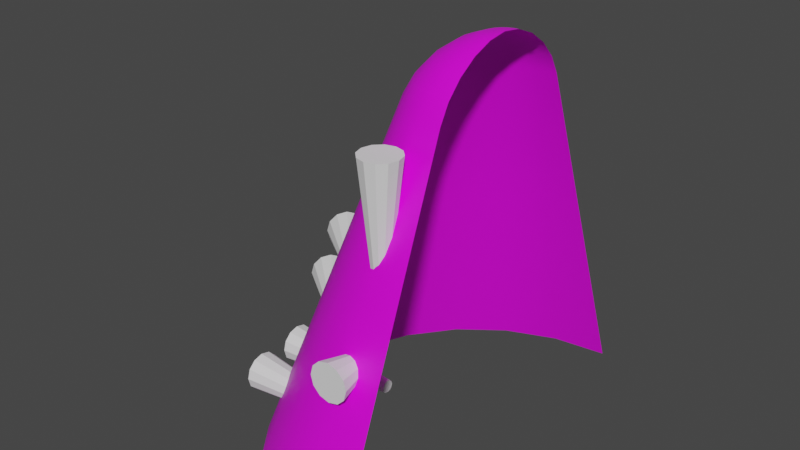 # Source: nose_cone_before_cut.blend  (saved by Blender 3.3.6; exported with 4.5.12 LTS)
import bpy
from mathutils import Matrix  # noqa: F401  (used for matrix-valued properties, if any)

bpy.ops.wm.read_factory_settings(use_empty=True)
scene = bpy.context.scene
scene.name = 'Scene'

# ---- collections
col_collection = bpy.data.collections.new('Collection'); scene.collection.children.link(col_collection)

# ---- images (referenced by path relative to the original .blend; pixels are not part of the script)
import os
ASSET_DIR = os.environ.get("B2B_ASSET_DIR", "")  # directory of the original .blend (textures are referenced by path, not embedded)
HERE = os.path.dirname(os.path.abspath(__file__))  # packed textures are extracted next to this script under _unpacked/

def load_image(name, relpath, width, height, colorspace="sRGB"):
    """Load a texture the original file referenced (path relative to the .blend, or extracted next to this script)."""
    p = next((c for c in (os.path.join(HERE, relpath), os.path.join(ASSET_DIR, relpath)) if relpath and os.path.exists(c)), "")
    if p:
        img = bpy.data.images.load(p, check_existing=True)
        img.name = name
    else:  # same state as the original file: an image datablock whose file is absent (Cycles renders it pink)
        img = bpy.data.images.new(name, width, height)
        img.source = "FILE"
        img.filepath = "//" + (relpath or name)
    img.colorspace_settings.name = colorspace
    return img
img_a1_psd = load_image('a1.psd', 'a1.psd', 1024, 1024, 'sRGB')

# ---- materials (node trees are filled in below, after node groups)
mat_m = bpy.data.materials.new('m')
mat_m.alpha_threshold = 0.0
mat_m.roughness = 0.5
mat_m.line_color = (0.0, 0.0, 0.0, 1.0)

# ---- node groups
ng_auto_smooth = bpy.data.node_groups.new('Auto Smooth', 'GeometryNodeTree')
_s = ng_auto_smooth.interface.new_socket(name='Geometry', in_out='OUTPUT', socket_type='NodeSocketGeometry')
_s = ng_auto_smooth.interface.new_socket(name='Geometry', in_out='INPUT', socket_type='NodeSocketGeometry')
_s = ng_auto_smooth.interface.new_socket(name='Angle', in_out='INPUT', socket_type='NodeSocketFloat')
_s.subtype = 'ANGLE'
_s.min_value = 0.0
_s.max_value = 3.142
ng_auto_smooth.is_modifier = True
_N = ng_auto_smooth.nodes; _L = ng_auto_smooth.links
n0 = _N.new('NodeGroupOutput'); n0.name = 'Group Output'; n0.location = (480, -100)
n1 = _N.new('NodeGroupInput'); n1.name = 'Group Input'; n1.location = (-420, -300)
n2 = _N.new('NodeGroupInput'); n2.name = 'Group Input.001'; n2.location = (-60, -100)
n3 = _N.new('GeometryNodeSetShadeSmooth'); n3.name = 'Set Shade Smooth'; n3.location = (120, -100)
n3.domain = 'EDGE'
n4 = _N.new('GeometryNodeSetShadeSmooth'); n4.name = 'Set Shade Smooth.001'; n4.location = (300, -100)
n5 = _N.new('GeometryNodeInputMeshEdgeAngle'); n5.name = 'Edge Angle'; n5.location = (-420, -220)
n6 = _N.new('GeometryNodeInputEdgeSmooth'); n6.name = 'Is Edge Smooth'; n6.location = (-60, -160)
n7 = _N.new('GeometryNodeInputShadeSmooth'); n7.name = 'Is Face Smooth'; n7.location = (-240, -340)
n8 = _N.new('FunctionNodeBooleanMath'); n8.name = 'Boolean Math'; n8.location = (-60, -220)
n9 = _N.new('FunctionNodeCompare'); n9.name = 'Compare'; n9.location = (-240, -180)
n9.operation = 'LESS_EQUAL'
_L.new(n5.outputs[0], n9.inputs[0])
_L.new(n4.outputs[0], n0.inputs[0])
_L.new(n1.outputs[1], n9.inputs[1])
_L.new(n9.outputs[0], n8.inputs[0])
_L.new(n7.outputs[0], n8.inputs[1])
_L.new(n2.outputs[0], n3.inputs[0])
_L.new(n6.outputs[0], n3.inputs[1])
_L.new(n3.outputs[0], n4.inputs[0])
_L.new(n8.outputs[0], n3.inputs[2])
n0.is_active_output = True

# ---- material node trees
mat_m.use_nodes = True; mat_m.node_tree.nodes.clear()
_N = mat_m.node_tree.nodes; _L = mat_m.node_tree.links
n0 = _N.new('ShaderNodeOutputMaterial'); n0.name = 'Material Output'; n0.location = (300, 300)
n1 = _N.new('ShaderNodeBsdfPrincipled'); n1.name = 'Principled BSDF'; n1.location = (10, 300)
n1.distribution = 'GGX'
n1.subsurface_method = 'RANDOM_WALK_SKIN'
n1.inputs[3].default_value = 1.45
n1.inputs[27].default_value = (0.0, 0.0, 0.0, 1.0)
n1.inputs[28].default_value = 1.0
n2 = _N.new('ShaderNodeTexImage'); n2.name = 'Image Texture'; n2.location = (-280, 280)
n2.image = img_a1_psd
_L.new(n1.outputs[0], n0.inputs[0])
_L.new(n2.outputs[0], n1.inputs[0])
n0.is_active_output = True

# ---- world
world_world = bpy.data.worlds.new('World'); scene.world = world_world
world_world.use_nodes = True; world_world.node_tree.nodes.clear()
_N = world_world.node_tree.nodes; _L = world_world.node_tree.links
n0 = _N.new('ShaderNodeOutputWorld'); n0.name = 'World Output'; n0.location = (300, 300)
n1 = _N.new('ShaderNodeBackground'); n1.name = 'Background'; n1.location = (10, 300)
n1.inputs[0].default_value = (0.05088, 0.05088, 0.05088, 1.0)
_L.new(n1.outputs[0], n0.inputs[0])
n0.is_active_output = True
world_world.color = (0.05088, 0.05088, 0.05088)
world_world.use_sun_shadow = False
world_world.sun_shadow_jitter_overblur = 0.0

# ---- meshes
me_cylinder = bpy.data.meshes.new('Cylinder')
me_cylinder.from_pydata([(-9.313e-09, 0.3125, -0.3), (-9.313e-09, -0.3125, -0.3), (-0.08088, -0.3019, -0.3), (-0.1562, -0.2706, -0.3), (-0.221, -0.221, -0.3), (-0.2706, -0.1562, -0.3), (-0.3019, -0.08088, -0.3), (-0.3125, -7.451e-09, -0.3), (-0.3019, 0.08088, -0.3), (-0.2706, 0.1562, -0.3), (-0.221, 0.221, -0.3), (-0.1562, 0.2706, -0.3), (-0.08088, 0.3019, -0.3), (-3.516e-09, 0.118, 0.2187), (-3.143e-09, 0.1043, 0.2438), (-2.619e-09, 0.08336, 0.2665), (-1.921e-09, 0.05725, 0.2845), (-1.339e-09, 0.02853, 0.296), (-3.516e-09, -0.118, 0.2187), (-3.143e-09, -0.1043, 0.2438), (-2.619e-09, -0.08336, 0.2665), (-1.921e-09, -0.05725, 0.2845), (-1.339e-09, -0.02853, 0.296), (-0.03054, -0.114, 0.2187), (-0.007384, -0.02756, 0.296), (-0.01482, -0.0553, 0.2845), (-0.02157, -0.08052, 0.2665), (-0.02699, -0.1007, 0.2438), (-0.059, -0.1022, 0.2187), (-0.05214, -0.09032, 0.2438), (-0.04168, -0.07219, 0.2665), (-0.02863, -0.04958, 0.2845), (-0.01427, -0.02471, 0.296), (-0.08343, -0.08343, 0.2187), (-0.02017, -0.02017, 0.296), (-0.04049, -0.04049, 0.2845), (-0.05894, -0.05894, 0.2665), (-0.07374, -0.07374, 0.2438), (-0.1022, -0.059, 0.2187), (-0.09032, -0.05214, 0.2438), (-0.07219, -0.04168, 0.2665), (-0.04958, -0.02863, 0.2845), (-0.02471, -0.01427, 0.296), (-0.114, -0.03054, 0.2187), (-0.02756, -0.007384, 0.296), (-0.0553, -0.01482, 0.2845), (-0.08052, -0.02157, 0.2665), (-0.1007, -0.02699, 0.2438), (-0.118, -2.813e-09, 0.2187), (-0.1043, -2.474e-09, 0.2438), (-0.08336, -2.095e-09, 0.2665), (-0.05725, -1.513e-09, 0.2845), (-0.02853, -9.604e-10, 0.296), (-0.114, 0.03054, 0.2187), (-0.02756, 0.007384, 0.296), (-0.0553, 0.01482, 0.2845), (-0.08052, 0.02157, 0.2665), (-0.1007, 0.02699, 0.2438), (-0.1022, 0.059, 0.2187), (-7.451e-09, 3.725e-09, 0.3), (-0.09032, 0.05214, 0.2438), (-0.07219, 0.04168, 0.2665), (-0.04958, 0.02863, 0.2845), (-0.02471, 0.01427, 0.296), (-0.08343, 0.08343, 0.2187), (-0.02017, 0.02017, 0.296), (-0.04049, 0.04049, 0.2845), (-0.05894, 0.05894, 0.2665), (-0.07374, 0.07374, 0.2438), (-0.059, 0.1022, 0.2187), (-0.05214, 0.09032, 0.2438), (-0.04168, 0.07219, 0.2665), (-0.02863, 0.04958, 0.2845), (-0.01427, 0.02471, 0.296), (-0.03054, 0.114, 0.2187), (-0.02699, 0.1007, 0.2438), (-0.02157, 0.08052, 0.2665), (-0.01482, 0.0553, 0.2845), (-0.007384, 0.02756, 0.296), (-5.96e-09, 0.2, 0.0), (-0.05176, 0.1932, 0.0), (-5.96e-09, -0.2, 0.0), (-0.05176, -0.1932, 0.0), (-0.1, -0.1732, 0.0), (-0.1414, -0.1414, 0.0), (-0.1732, -0.1, 0.0), (-0.1932, -0.05176, 0.0), (-0.2, -4.768e-09, 0.0), (-0.1932, 0.05176, 0.0), (-0.1732, 0.1, 0.0), (-0.1414, 0.1414, 0.0), (-0.1, 0.1732, 0.0), (-7.637e-09, -0.2563, -0.15), (-0.06632, -0.2475, -0.15), (-0.1281, -0.2219, -0.15), (-0.1812, -0.1812, -0.15), (-0.2219, -0.1281, -0.15), (-0.2475, -0.06632, -0.15), (-0.2563, -6.109e-09, -0.15), (-0.2475, 0.06632, -0.15), (-0.2219, 0.1281, -0.15), (-0.1812, 0.1812, -0.15), (-0.1281, 0.2219, -0.15), (-7.637e-09, 0.2563, -0.15), (-0.06632, 0.2475, -0.15)], [], [(79, 80, 74, 13), (80, 91, 69, 74), (91, 90, 64, 69), (90, 89, 58, 64), (89, 88, 53, 58), (88, 87, 48, 53), (87, 86, 43, 48), (86, 85, 38, 43), (85, 84, 33, 38), (84, 83, 28, 33), (83, 82, 23, 28), (82, 81, 18, 23), (13, 74, 75, 14), (14, 75, 76, 15), (15, 76, 77, 16), (16, 77, 78, 17), (17, 78, 59), (59, 24, 22), (22, 24, 25, 21), (21, 25, 26, 20), (20, 26, 27, 19), (19, 27, 23, 18), (59, 34, 32), (32, 34, 35, 31), (31, 35, 36, 30), (30, 36, 37, 29), (29, 37, 33, 28), (59, 65, 63), (63, 65, 66, 62), (62, 66, 67, 61), (61, 67, 68, 60), (60, 68, 64, 58), (59, 44, 42), (42, 44, 45, 41), (41, 45, 46, 40), (40, 46, 47, 39), (39, 47, 43, 38), (59, 54, 52), (52, 54, 55, 51), (51, 55, 56, 50), (50, 56, 57, 49), (49, 57, 53, 48), (59, 78, 73), (73, 78, 77, 72), (72, 77, 76, 71), (71, 76, 75, 70), (70, 75, 74, 69), (59, 32, 24), (24, 32, 31, 25), (25, 31, 30, 26), (26, 30, 29, 27), (27, 29, 28, 23), (59, 42, 34), (34, 42, 41, 35), (35, 41, 40, 36), (36, 40, 39, 37), (37, 39, 38, 33), (59, 52, 44), (44, 52, 51, 45), (45, 51, 50, 46), (46, 50, 49, 47), (47, 49, 48, 43), (59, 63, 54), (54, 63, 62, 55), (55, 62, 61, 56), (56, 61, 60, 57), (57, 60, 58, 53), (59, 73, 65), (65, 73, 72, 66), (66, 72, 71, 67), (67, 71, 70, 68), (68, 70, 69, 64), (93, 92, 81, 82), (94, 93, 82, 83), (95, 94, 83, 84), (96, 95, 84, 85), (97, 96, 85, 86), (98, 97, 86, 87), (99, 98, 87, 88), (100, 99, 88, 89), (101, 100, 89, 90), (102, 101, 90, 91), (104, 102, 91, 80), (103, 104, 80, 79), (0, 12, 104, 103), (12, 11, 102, 104), (11, 10, 101, 102), (10, 9, 100, 101), (9, 8, 99, 100), (8, 7, 98, 99), (7, 6, 97, 98), (6, 5, 96, 97), (5, 4, 95, 96), (4, 3, 94, 95), (3, 2, 93, 94), (2, 1, 92, 93)])
me_cylinder.polygons.foreach_set('use_smooth', [True] * 96)
_k = set([(0, 12), (1, 2), (2, 3), (3, 4), (4, 5), (5, 6), (6, 7), (7, 8), (8, 9), (9, 10), (10, 11), (11, 12)])
me_cylinder.attributes.new('sharp_edge', 'BOOLEAN', 'EDGE').data.foreach_set('value', [ (min(e.vertices), max(e.vertices)) in _k for e in me_cylinder.edges])
_uv = me_cylinder.uv_layers.new(name='UVMap')
_uv.uv.foreach_set('vector', [0.2718, 0.9978, 0.2827, 0.9978, 0.2827, 0.9978, 0.2718, 0.9978, 0.2827, 0.9978, 0.2936, 0.9978, 0.2936, 0.9978, 0.2827, 0.9978, 0.2936, 0.9978, 0.3046, 0.9978, 0.3046, 0.9978, 0.2936, 0.9978, 0.3046, 0.9978, 0.3155, 0.9978, 0.3155, 0.9978, 0.3046, 0.9978, 0.3155, 0.9978, 0.3264, 0.9978, 0.3264, 0.9978, 0.3155, 0.9978, 0.3264, 0.9978, 0.3373, 0.9978, 0.3373, 0.9978, 0.3264, 0.9978, 0.3373, 0.9978, 0.3484, 0.9978, 0.3484, 0.9978, 0.3373, 0.9978, 0.002707, 0.9978, 0.01342, 0.9978, 0.01342, 0.9978, 0.002707, 0.9978, 0.01342, 0.9978, 0.02435, 0.9978, 0.02435, 0.9978, 0.01342, 0.9978, 0.02435, 0.9978, 0.03527, 0.9978, 0.03527, 0.9978, 0.02435, 0.9978, 0.03527, 0.9978, 0.04619, 0.9978, 0.04619, 0.9978, 0.03527, 0.9978, 0.04619, 0.9978, 0.05711, 0.9978, 0.05711, 0.9978, 0.04619, 0.9978, 0.2718, 0.9978, 0.2827, 0.9978, 0.2827, 0.9978, 0.2718, 0.9978, 0.2718, 0.9978, 0.2827, 0.9978, 0.2827, 0.9978, 0.2718, 0.9978, 0.2718, 0.9978, 0.2827, 0.9978, 0.2499, 0.9978, 0.2428, 0.9978, 0.2428, 0.9978, 0.2499, 0.9978, 0.2188, 0.9978, 0.2152, 0.9978, 0.2152, 0.9978, 0.2188, 0.9978, 0.1878, 0.9978, 0.1878, 0.9978, 0.1416, 0.9978, 0.1452, 0.9978, 0.1452, 0.9978, 0.1416, 0.9978, 0.09514, 0.9978, 0.1023, 0.9978, 0.1023, 0.9978, 0.09514, 0.9978, 0.04619, 0.9978, 0.05711, 0.9978, 0.05711, 0.9978, 0.04619, 0.9978, 0.04619, 0.9978, 0.05711, 0.9978, 0.05711, 0.9978, 0.04619, 0.9978, 0.04619, 0.9978, 0.05711, 0.9978, 0.1878, 0.9978, 0.1345, 0.9978, 0.1381, 0.9978, 0.1381, 0.9978, 0.1345, 0.9978, 0.08085, 0.9978, 0.088, 0.9978, 0.088, 0.9978, 0.08085, 0.9978, 0.02435, 0.9978, 0.03527, 0.9978, 0.03527, 0.9978, 0.02435, 0.9978, 0.02435, 0.9978, 0.03527, 0.9978, 0.03527, 0.9978, 0.02435, 0.9978, 0.02435, 0.9978, 0.03527, 0.9978, 0.1878, 0.9978, 0.2259, 0.9978, 0.2294, 0.9978, 0.2294, 0.9978, 0.2259, 0.9978, 0.2642, 0.9978, 0.2714, 0.9978, 0.2714, 0.9978, 0.2642, 0.9978, 0.3046, 0.9978, 0.3155, 0.9978, 0.3155, 0.9978, 0.3046, 0.9978, 0.3046, 0.9978, 0.3155, 0.9978, 0.3155, 0.9978, 0.3046, 0.9978, 0.3046, 0.9978, 0.3155, 0.9978, 0.1878, 0.9978, 0.2402, 0.9978, 0.1309, 0.9978, 0.1309, 0.9978, 0.2402, 0.9978, 0.2905, 0.9978, 0.07132, 0.9978, 0.01157, 0.9978, 0.004559, 0.9978, 0.003499, 0.9978, 0.01263, 0.9978, 0.01263, 0.9978, 0.003499, 0.9978, 0.002892, 0.9978, 0.01324, 0.9978, 0.01324, 0.9978, 0.002892, 0.9978, 0.002707, 0.9978, 0.01342, 0.9978, 0.1878, 0.9978, 0.233, 0.9978, 0.2366, 0.9978, 0.2366, 0.9978, 0.233, 0.9978, 0.2785, 0.9978, 0.2856, 0.9978, 0.2856, 0.9978, 0.2785, 0.9978, 0.3264, 0.9978, 0.3373, 0.9978, 0.3373, 0.9978, 0.3264, 0.9978, 0.3264, 0.9978, 0.3373, 0.9978, 0.3373, 0.9978, 0.3264, 0.9978, 0.3264, 0.9978, 0.3373, 0.9978, 0.1878, 0.9978, 0.2188, 0.9978, 0.2223, 0.9978, 0.2223, 0.9978, 0.2188, 0.9978, 0.2499, 0.9978, 0.2571, 0.9978, 0.2571, 0.9978, 0.2499, 0.9978, 0.2827, 0.9978, 0.2936, 0.9978, 0.2936, 0.9978, 0.2827, 0.9978, 0.2827, 0.9978, 0.2936, 0.9978, 0.2936, 0.9978, 0.2827, 0.9978, 0.2827, 0.9978, 0.2936, 0.9978, 0.1878, 0.9978, 0.1381, 0.9978, 0.1416, 0.9978, 0.1416, 0.9978, 0.1381, 0.9978, 0.088, 0.9978, 0.09514, 0.9978, 0.09514, 0.9978, 0.088, 0.9978, 0.03527, 0.9978, 0.04619, 0.9978, 0.04619, 0.9978, 0.03527, 0.9978, 0.03527, 0.9978, 0.04619, 0.9978, 0.04619, 0.9978, 0.03527, 0.9978, 0.03527, 0.9978, 0.04619, 0.9978, 0.1878, 0.9978, 0.1309, 0.9978, 0.1345, 0.9978, 0.1345, 0.9978, 0.1309, 0.9978, 0.0737, 0.9978, 0.08085, 0.9978, 0.08085, 0.9978, 0.0737, 0.9978, 0.01423, 0.9978, 0.02435, 0.9978, 0.02435, 0.9978, 0.01423, 0.9978, 0.01361, 0.9978, 0.02435, 0.9978, 0.02435, 0.9978, 0.01361, 0.9978, 0.01342, 0.9978, 0.02435, 0.9978, 0.1878, 0.9978, 0.2366, 0.9978, 0.2402, 0.9978, 0.2402, 0.9978, 0.2366, 0.9978, 0.2856, 0.9978, 0.2929, 0.9978, 0.2929, 0.9978, 0.2856, 0.9978, 0.3373, 0.9978, 0.3476, 0.9978, 0.3476, 0.9978, 0.3373, 0.9978, 0.3373, 0.9978, 0.3482, 0.9978, 0.3482, 0.9978, 0.3373, 0.9978, 0.3373, 0.9978, 0.3484, 0.9978, 0.1878, 0.9978, 0.2294, 0.9978, 0.233, 0.9978, 0.233, 0.9978, 0.2294, 0.9978, 0.2714, 0.9978, 0.2785, 0.9978, 0.2785, 0.9978, 0.2714, 0.9978, 0.3155, 0.9978, 0.3264, 0.9978, 0.3264, 0.9978, 0.3155, 0.9978, 0.3155, 0.9978, 0.3264, 0.9978, 0.3264, 0.9978, 0.3155, 0.9978, 0.3155, 0.9978, 0.3264, 0.9978, 0.1878, 0.9978, 0.2223, 0.9978, 0.2259, 0.9978, 0.2259, 0.9978, 0.2223, 0.9978, 0.2571, 0.9978, 0.2642, 0.9978, 0.2642, 0.9978, 0.2571, 0.9978, 0.2936, 0.9978, 0.3046, 0.9978, 0.3046, 0.9978, 0.2936, 0.9978, 0.2936, 0.9978, 0.3046, 0.9978, 0.3046, 0.9978, 0.2936, 0.9978, 0.2936, 0.9978, 0.3046, 0.9978, 0.04619, 0.9978, 0.05711, 0.9978, 0.05711, 0.9978, 0.04619, 0.9978, 0.03527, 0.9978, 0.04619, 0.9978, 0.04619, 0.9978, 0.03527, 0.9978, 0.02435, 0.9978, 0.03527, 0.9978, 0.03527, 0.9978, 0.02435, 0.9978, 0.01342, 0.9978, 0.02435, 0.9978, 0.02435, 0.9978, 0.01342, 0.9978, 0.002707, 0.9978, 0.01342, 0.9978, 0.01342, 0.9978, 0.002707, 0.9978, 0.3373, 0.9978, 0.3484, 0.9978, 0.3484, 0.9978, 0.3373, 0.9978, 0.3264, 0.9978, 0.3373, 0.9978, 0.3373, 0.9978, 0.3264, 0.9978, 0.3155, 0.9978, 0.3264, 0.9978, 0.3264, 0.9978, 0.3155, 0.9978, 0.3046, 0.9978, 0.3155, 0.9978, 0.3155, 0.9978, 0.3046, 0.9978, 0.2936, 0.9978, 0.3046, 0.9978, 0.3046, 0.9978, 0.2936, 0.9978, 0.2827, 0.9978, 0.2936, 0.9978, 0.2936, 0.9978, 0.2827, 0.9978, 0.2718, 0.9978, 0.2827, 0.9978, 0.2827, 0.9978, 0.2718, 0.9978, 0.2718, 0.9978, 0.2827, 0.9978, 0.2827, 0.9978, 0.2718, 0.9978, 0.2827, 0.9978, 0.2936, 0.9978, 0.2936, 0.9978, 0.2827, 0.9978, 0.2936, 0.9978, 0.3046, 0.9978, 0.3046, 0.9978, 0.2936, 0.9978, 0.3046, 0.9978, 0.3155, 0.9978, 0.3155, 0.9978, 0.3046, 0.9978, 0.3155, 0.9978, 0.3264, 0.9978, 0.3264, 0.9978, 0.3155, 0.9978, 0.3264, 0.9978, 0.3373, 0.9978, 0.3373, 0.9978, 0.3264, 0.9978, 0.3373, 0.9978, 0.3484, 0.9978, 0.3484, 0.9978, 0.3373, 0.9978, 0.002707, 0.9978, 0.01342, 0.9978, 0.01342, 0.9978, 0.002707, 0.9978, 0.01342, 0.9978, 0.02435, 0.9978, 0.02435, 0.9978, 0.01342, 0.9978, 0.02435, 0.9978, 0.03527, 0.9978, 0.03527, 0.9978, 0.02435, 0.9978, 0.03527, 0.9978, 0.04619, 0.9978, 0.04619, 0.9978, 0.03527, 0.9978, 0.04619, 0.9978, 0.05711, 0.9978, 0.05711, 0.9978, 0.04619, 0.9978])
me_cylinder.materials.append(mat_m)
me_cylinder.update()
me_cylinder_002 = bpy.data.meshes.new('Cylinder.002')
me_cylinder_002.from_pydata([(-0.1682, -0.07823, -0.02943), (-0.1658, -0.0758, -0.03286), (-0.1649, -0.07491, -0.03755), (-0.1658, -0.0758, -0.04223), (-0.1682, -0.07823, -0.04567), (-0.1715, -0.08154, -0.04692), (-0.1749, -0.08486, -0.04567), (-0.1773, -0.08728, -0.04223), (-0.1782, -0.08817, -0.03755), (-0.1773, -0.08728, -0.03286), (-0.1749, -0.08486, -0.02943), (-0.1715, -0.08154, -0.02817), (-0.2511, -0.001993, -0.009422), (-0.2411, 0.007951, -0.01319), (-0.2339, 0.01523, -0.02348), (-0.2312, 0.01789, -0.03755), (-0.2339, 0.01523, -0.05161), (-0.2411, 0.007951, -0.0619), (-0.2511, -0.001993, -0.06567), (-0.261, -0.01194, -0.0619), (-0.2683, -0.01922, -0.05161), (-0.271, -0.02188, -0.03755), (-0.2683, -0.01922, -0.02348), (-0.261, -0.01194, -0.01319), (-0.055, -0.1778, -0.06562), (-0.055, -0.2528, -0.04687), (-0.05031, -0.1778, -0.06688), (-0.04094, -0.2528, -0.05064), (-0.04688, -0.1778, -0.07031), (-0.03064, -0.2528, -0.06094), (-0.04562, -0.1778, -0.075), (-0.02687, -0.2528, -0.075), (-0.04688, -0.1778, -0.07969), (-0.03064, -0.2528, -0.08906), (-0.05031, -0.1778, -0.08312), (-0.04094, -0.2528, -0.09936), (-0.055, -0.1778, -0.08438), (-0.055, -0.2528, -0.1031), (-0.05969, -0.1778, -0.08312), (-0.06906, -0.2528, -0.09936), (-0.06312, -0.1778, -0.07969), (-0.07936, -0.2528, -0.08906), (-0.06438, -0.1778, -0.075), (-0.08313, -0.2528, -0.075), (-0.06312, -0.1778, -0.07031), (-0.07936, -0.2528, -0.06094), (-0.05969, -0.1778, -0.06688), (-0.06906, -0.2528, -0.05064), (-0.1954, -0.0855, -0.1043), (-0.1929, -0.08307, -0.1078), (-0.192, -0.08218, -0.1125), (-0.1929, -0.08307, -0.1171), (-0.1954, -0.0855, -0.1206), (-0.1987, -0.08881, -0.1218), (-0.202, -0.09213, -0.1206), (-0.2044, -0.09455, -0.1171), (-0.2053, -0.09544, -0.1125), (-0.2044, -0.09455, -0.1078), (-0.202, -0.09213, -0.1043), (-0.1987, -0.08881, -0.1031), (-0.2782, -0.009263, -0.08433), (-0.2683, 0.0006805, -0.0881), (-0.261, 0.00796, -0.09839), (-0.2583, 0.01062, -0.1125), (-0.261, 0.00796, -0.1265), (-0.2683, 0.0006805, -0.1368), (-0.2782, -0.009263, -0.1406), (-0.2882, -0.01921, -0.1368), (-0.2954, -0.02649, -0.1265), (-0.2981, -0.02915, -0.1125), (-0.2954, -0.02649, -0.09839), (-0.2882, -0.01921, -0.0881), (-0.05, -0.1531, 0.0125), (-0.05, -0.1344, 0.1875), (-0.04531, -0.1544, 0.0125), (-0.03594, -0.1381, 0.1875), (-0.04188, -0.1578, 0.0125), (-0.02564, -0.1484, 0.1875), (-0.04063, -0.1625, 0.0125), (-0.02187, -0.1625, 0.1875), (-0.04188, -0.1672, 0.0125), (-0.02564, -0.1766, 0.1875), (-0.04531, -0.1706, 0.0125), (-0.03594, -0.1869, 0.1875), (-0.05, -0.1719, 0.0125), (-0.05, -0.1906, 0.1875), (-0.05469, -0.1706, 0.0125), (-0.06406, -0.1869, 0.1875), (-0.05812, -0.1672, 0.0125), (-0.07436, -0.1766, 0.1875), (-0.05938, -0.1625, 0.0125), (-0.07813, -0.1625, 0.1875), (-0.05812, -0.1578, 0.0125), (-0.07436, -0.1484, 0.1875), (-0.05469, -0.1544, 0.0125), (-0.06406, -0.1381, 0.1875), (-0.1219, -0.1275, -0.225), (-0.2969, -0.1087, -0.225), (-0.1219, -0.1288, -0.2203), (-0.2969, -0.1125, -0.2109), (-0.1219, -0.1322, -0.2169), (-0.2969, -0.1228, -0.2006), (-0.1219, -0.1369, -0.2156), (-0.2969, -0.1369, -0.1969), (-0.1219, -0.1416, -0.2169), (-0.2969, -0.1509, -0.2006), (-0.1219, -0.145, -0.2203), (-0.2969, -0.1612, -0.2109), (-0.1219, -0.1463, -0.225), (-0.2969, -0.165, -0.225), (-0.1219, -0.145, -0.2297), (-0.2969, -0.1612, -0.2391), (-0.1219, -0.1416, -0.2331), (-0.2969, -0.1509, -0.2494), (-0.1219, -0.1369, -0.2344), (-0.2969, -0.1369, -0.2531), (-0.1219, -0.1322, -0.2331), (-0.2969, -0.1228, -0.2494), (-0.1219, -0.1288, -0.2297), (-0.2969, -0.1125, -0.2391), (-0.2511, -0.001993, -0.03755), (-0.2782, -0.009263, -0.1125), (-0.1344, -0.04375, -0.225), (-0.3094, -0.025, -0.225), (-0.1344, -0.04501, -0.2203), (-0.3094, -0.02877, -0.2109), (-0.1344, -0.04844, -0.2169), (-0.3094, -0.03906, -0.2006), (-0.1344, -0.05313, -0.2156), (-0.3094, -0.05313, -0.1969), (-0.1344, -0.05781, -0.2169), (-0.3094, -0.06719, -0.2006), (-0.1344, -0.06124, -0.2203), (-0.3094, -0.07748, -0.2109), (-0.1344, -0.0625, -0.225), (-0.3094, -0.08125, -0.225), (-0.1344, -0.06124, -0.2297), (-0.3094, -0.07748, -0.2391), (-0.1344, -0.05781, -0.2331), (-0.3094, -0.06719, -0.2494), (-0.1344, -0.05313, -0.2344), (-0.3094, -0.05313, -0.2531), (-0.1344, -0.04844, -0.2331), (-0.3094, -0.03906, -0.2494), (-0.1344, -0.04501, -0.2297), (-0.3094, -0.02877, -0.2391)], [], [(11, 10, 9, 8, 7, 6, 5, 4, 3, 2, 1, 0), (1, 14, 13, 0), (2, 15, 14, 1), (3, 16, 15, 2), (4, 17, 16, 3), (5, 18, 17, 4), (6, 19, 18, 5), (7, 20, 19, 6), (8, 21, 20, 7), (9, 22, 21, 8), (10, 23, 22, 9), (11, 12, 23, 10), (0, 13, 12, 11), (24, 25, 27, 26), (26, 27, 29, 28), (28, 29, 31, 30), (30, 31, 33, 32), (32, 33, 35, 34), (34, 35, 37, 36), (36, 37, 39, 38), (38, 39, 41, 40), (40, 41, 43, 42), (42, 43, 45, 44), (27, 25, 47, 45, 43, 41, 39, 37, 35, 33, 31, 29), (44, 45, 47, 46), (46, 47, 25, 24), (24, 26, 28, 30, 32, 34, 36, 38, 40, 42, 44, 46), (59, 58, 57, 56, 55, 54, 53, 52, 51, 50, 49, 48), (49, 62, 61, 48), (50, 63, 62, 49), (51, 64, 63, 50), (52, 65, 64, 51), (53, 66, 65, 52), (54, 67, 66, 53), (55, 68, 67, 54), (56, 69, 68, 55), (57, 70, 69, 56), (58, 71, 70, 57), (59, 60, 71, 58), (48, 61, 60, 59), (72, 73, 75, 74), (74, 75, 77, 76), (76, 77, 79, 78), (78, 79, 81, 80), (80, 81, 83, 82), (82, 83, 85, 84), (84, 85, 87, 86), (86, 87, 89, 88), (88, 89, 91, 90), (90, 91, 93, 92), (75, 73, 95, 93, 91, 89, 87, 85, 83, 81, 79, 77), (92, 93, 95, 94), (94, 95, 73, 72), (72, 74, 76, 78, 80, 82, 84, 86, 88, 90, 92, 94), (96, 97, 99, 98), (98, 99, 101, 100), (100, 101, 103, 102), (102, 103, 105, 104), (104, 105, 107, 106), (106, 107, 109, 108), (108, 109, 111, 110), (110, 111, 113, 112), (112, 113, 115, 114), (114, 115, 117, 116), (99, 97, 119, 117, 115, 113, 111, 109, 107, 105, 103, 101), (116, 117, 119, 118), (118, 119, 97, 96), (96, 98, 100, 102, 104, 106, 108, 110, 112, 114, 116, 118), (23, 12, 120), (12, 13, 120), (13, 14, 120), (14, 15, 120), (15, 16, 120), (16, 17, 120), (17, 18, 120), (18, 19, 120), (19, 20, 120), (20, 21, 120), (21, 22, 120), (22, 23, 120), (70, 71, 121), (69, 70, 121), (68, 69, 121), (67, 68, 121), (66, 67, 121), (65, 66, 121), (64, 65, 121), (63, 64, 121), (62, 63, 121), (61, 62, 121), (60, 61, 121), (71, 60, 121), (122, 123, 125, 124), (124, 125, 127, 126), (126, 127, 129, 128), (128, 129, 131, 130), (130, 131, 133, 132), (132, 133, 135, 134), (134, 135, 137, 136), (136, 137, 139, 138), (138, 139, 141, 140), (140, 141, 143, 142), (125, 123, 145, 143, 141, 139, 137, 135, 133, 131, 129, 127), (142, 143, 145, 144), (144, 145, 123, 122), (122, 124, 126, 128, 130, 132, 134, 136, 138, 140, 142, 144)])
_uv = me_cylinder_002.uv_layers.new(name='UVMap')
_uv.uv.foreach_set('vector', [0.75, 0.49, 0.87, 0.4578, 0.9578, 0.37, 0.99, 0.25, 0.9578, 0.13, 0.87, 0.04215, 0.75, 0.01, 0.63, 0.04215, 0.5422, 0.13, 0.51, 0.25, 0.5422, 0.37, 0.63, 0.4578, 0.1667, 0.5, 0.1667, 1.0, 0.08333, 1.0, 0.08333, 0.5, 0.25, 0.5, 0.25, 1.0, 0.1667, 1.0, 0.1667, 0.5, 0.3333, 0.5, 0.3333, 1.0, 0.25, 1.0, 0.25, 0.5, 0.4167, 0.5, 0.4167, 1.0, 0.3333, 1.0, 0.3333, 0.5, 0.5, 0.5, 0.5, 1.0, 0.4167, 1.0, 0.4167, 0.5, 0.5833, 0.5, 0.5833, 1.0, 0.5, 1.0, 0.5, 0.5, 0.6667, 0.5, 0.6667, 1.0, 0.5833, 1.0, 0.5833, 0.5, 0.75, 0.5, 0.75, 1.0, 0.6667, 1.0, 0.6667, 0.5, 0.8333, 0.5, 0.8333, 1.0, 0.75, 1.0, 0.75, 0.5, 0.9167, 0.5, 0.9167, 1.0, 0.8333, 1.0, 0.8333, 0.5, 1.0, 0.5, 1.0, 1.0, 0.9167, 1.0, 0.9167, 0.5, 0.08333, 0.5, 0.08333, 1.0, 7.451e-08, 1.0, 7.451e-08, 0.5, 1.0, 0.5, 1.0, 1.0, 0.9167, 1.0, 0.9167, 0.5, 0.9167, 0.5, 0.9167, 1.0, 0.8333, 1.0, 0.8333, 0.5, 0.8333, 0.5, 0.8333, 1.0, 0.75, 1.0, 0.75, 0.5, 0.75, 0.5, 0.75, 1.0, 0.6667, 1.0, 0.6667, 0.5, 0.6667, 0.5, 0.6667, 1.0, 0.5833, 1.0, 0.5833, 0.5, 0.5833, 0.5, 0.5833, 1.0, 0.5, 1.0, 0.5, 0.5, 0.5, 0.5, 0.5, 1.0, 0.4167, 1.0, 0.4167, 0.5, 0.4167, 0.5, 0.4167, 1.0, 0.3333, 1.0, 0.3333, 0.5, 0.3333, 0.5, 0.3333, 1.0, 0.25, 1.0, 0.25, 0.5, 0.25, 0.5, 0.25, 1.0, 0.1667, 1.0, 0.1667, 0.5, 0.37, 0.4578, 0.25, 0.49, 0.13, 0.4578, 0.04215, 0.37, 0.01, 0.25, 0.04215, 0.13, 0.13, 0.04215, 0.25, 0.01, 0.37, 0.04215, 0.4578, 0.13, 0.49, 0.25, 0.4578, 0.37, 0.1667, 0.5, 0.1667, 1.0, 0.08333, 1.0, 0.08333, 0.5, 0.08333, 0.5, 0.08333, 1.0, 7.451e-08, 1.0, 7.451e-08, 0.5, 0.75, 0.49, 0.87, 0.4578, 0.9578, 0.37, 0.99, 0.25, 0.9578, 0.13, 0.87, 0.04215, 0.75, 0.01, 0.63, 0.04215, 0.5422, 0.13, 0.51, 0.25, 0.5422, 0.37, 0.63, 0.4578, 0.75, 0.49, 0.87, 0.4578, 0.9578, 0.37, 0.99, 0.25, 0.9578, 0.13, 0.87, 0.04215, 0.75, 0.01, 0.63, 0.04215, 0.5422, 0.13, 0.51, 0.25, 0.5422, 0.37, 0.63, 0.4578, 0.1667, 0.5, 0.1667, 1.0, 0.08333, 1.0, 0.08333, 0.5, 0.25, 0.5, 0.25, 1.0, 0.1667, 1.0, 0.1667, 0.5, 0.3333, 0.5, 0.3333, 1.0, 0.25, 1.0, 0.25, 0.5, 0.4167, 0.5, 0.4167, 1.0, 0.3333, 1.0, 0.3333, 0.5, 0.5, 0.5, 0.5, 1.0, 0.4167, 1.0, 0.4167, 0.5, 0.5833, 0.5, 0.5833, 1.0, 0.5, 1.0, 0.5, 0.5, 0.6667, 0.5, 0.6667, 1.0, 0.5833, 1.0, 0.5833, 0.5, 0.75, 0.5, 0.75, 1.0, 0.6667, 1.0, 0.6667, 0.5, 0.8333, 0.5, 0.8333, 1.0, 0.75, 1.0, 0.75, 0.5, 0.9167, 0.5, 0.9167, 1.0, 0.8333, 1.0, 0.8333, 0.5, 1.0, 0.5, 1.0, 1.0, 0.9167, 1.0, 0.9167, 0.5, 0.08333, 0.5, 0.08333, 1.0, 7.451e-08, 1.0, 7.451e-08, 0.5, 1.0, 0.5, 1.0, 1.0, 0.9167, 1.0, 0.9167, 0.5, 0.9167, 0.5, 0.9167, 1.0, 0.8333, 1.0, 0.8333, 0.5, 0.8333, 0.5, 0.8333, 1.0, 0.75, 1.0, 0.75, 0.5, 0.75, 0.5, 0.75, 1.0, 0.6667, 1.0, 0.6667, 0.5, 0.6667, 0.5, 0.6667, 1.0, 0.5833, 1.0, 0.5833, 0.5, 0.5833, 0.5, 0.5833, 1.0, 0.5, 1.0, 0.5, 0.5, 0.5, 0.5, 0.5, 1.0, 0.4167, 1.0, 0.4167, 0.5, 0.4167, 0.5, 0.4167, 1.0, 0.3333, 1.0, 0.3333, 0.5, 0.3333, 0.5, 0.3333, 1.0, 0.25, 1.0, 0.25, 0.5, 0.25, 0.5, 0.25, 1.0, 0.1667, 1.0, 0.1667, 0.5, 0.37, 0.4578, 0.25, 0.49, 0.13, 0.4578, 0.04215, 0.37, 0.01, 0.25, 0.04215, 0.13, 0.13, 0.04215, 0.25, 0.01, 0.37, 0.04215, 0.4578, 0.13, 0.49, 0.25, 0.4578, 0.37, 0.1667, 0.5, 0.1667, 1.0, 0.08333, 1.0, 0.08333, 0.5, 0.08333, 0.5, 0.08333, 1.0, 7.451e-08, 1.0, 7.451e-08, 0.5, 0.75, 0.49, 0.87, 0.4578, 0.9578, 0.37, 0.99, 0.25, 0.9578, 0.13, 0.87, 0.04215, 0.75, 0.01, 0.63, 0.04215, 0.5422, 0.13, 0.51, 0.25, 0.5422, 0.37, 0.63, 0.4578, 1.0, 0.5, 1.0, 1.0, 0.9167, 1.0, 0.9167, 0.5, 0.9167, 0.5, 0.9167, 1.0, 0.8333, 1.0, 0.8333, 0.5, 0.8333, 0.5, 0.8333, 1.0, 0.75, 1.0, 0.75, 0.5, 0.75, 0.5, 0.75, 1.0, 0.6667, 1.0, 0.6667, 0.5, 0.6667, 0.5, 0.6667, 1.0, 0.5833, 1.0, 0.5833, 0.5, 0.5833, 0.5, 0.5833, 1.0, 0.5, 1.0, 0.5, 0.5, 0.5, 0.5, 0.5, 1.0, 0.4167, 1.0, 0.4167, 0.5, 0.4167, 0.5, 0.4167, 1.0, 0.3333, 1.0, 0.3333, 0.5, 0.3333, 0.5, 0.3333, 1.0, 0.25, 1.0, 0.25, 0.5, 0.25, 0.5, 0.25, 1.0, 0.1667, 1.0, 0.1667, 0.5, 0.37, 0.4578, 0.25, 0.49, 0.13, 0.4578, 0.04215, 0.37, 0.01, 0.25, 0.04215, 0.13, 0.13, 0.04215, 0.25, 0.01, 0.37, 0.04215, 0.4578, 0.13, 0.49, 0.25, 0.4578, 0.37, 0.1667, 0.5, 0.1667, 1.0, 0.08333, 1.0, 0.08333, 0.5, 0.08333, 0.5, 0.08333, 1.0, 7.451e-08, 1.0, 7.451e-08, 0.5, 0.75, 0.49, 0.87, 0.4578, 0.9578, 0.37, 0.99, 0.25, 0.9578, 0.13, 0.87, 0.04215, 0.75, 0.01, 0.63, 0.04215, 0.5422, 0.13, 0.51, 0.25, 0.5422, 0.37, 0.63, 0.4578, 0.37, 0.4578, 0.25, 0.49, 0.25, 0.25, 0.25, 0.49, 0.13, 0.4578, 0.25, 0.25, 0.13, 0.4578, 0.04215, 0.37, 0.25, 0.25, 0.04215, 0.37, 0.01, 0.25, 0.25, 0.25, 0.01, 0.25, 0.04215, 0.13, 0.25, 0.25, 0.04215, 0.13, 0.13, 0.04215, 0.25, 0.25, 0.13, 0.04215, 0.25, 0.01, 0.25, 0.25, 0.25, 0.01, 0.37, 0.04215, 0.25, 0.25, 0.37, 0.04215, 0.4578, 0.13, 0.25, 0.25, 0.4578, 0.13, 0.49, 0.25, 0.25, 0.25, 0.49, 0.25, 0.4578, 0.37, 0.25, 0.25, 0.4578, 0.37, 0.37, 0.4578, 0.25, 0.25, 0.4578, 0.37, 0.37, 0.4578, 0.25, 0.25, 0.49, 0.25, 0.4578, 0.37, 0.25, 0.25, 0.4578, 0.13, 0.49, 0.25, 0.25, 0.25, 0.37, 0.04215, 0.4578, 0.13, 0.25, 0.25, 0.25, 0.01, 0.37, 0.04215, 0.25, 0.25, 0.13, 0.04215, 0.25, 0.01, 0.25, 0.25, 0.04215, 0.13, 0.13, 0.04215, 0.25, 0.25, 0.01, 0.25, 0.04215, 0.13, 0.25, 0.25, 0.04215, 0.37, 0.01, 0.25, 0.25, 0.25, 0.13, 0.4578, 0.04215, 0.37, 0.25, 0.25, 0.25, 0.49, 0.13, 0.4578, 0.25, 0.25, 0.37, 0.4578, 0.25, 0.49, 0.25, 0.25, 1.0, 0.5, 1.0, 1.0, 0.9167, 1.0, 0.9167, 0.5, 0.9167, 0.5, 0.9167, 1.0, 0.8333, 1.0, 0.8333, 0.5, 0.8333, 0.5, 0.8333, 1.0, 0.75, 1.0, 0.75, 0.5, 0.75, 0.5, 0.75, 1.0, 0.6667, 1.0, 0.6667, 0.5, 0.6667, 0.5, 0.6667, 1.0, 0.5833, 1.0, 0.5833, 0.5, 0.5833, 0.5, 0.5833, 1.0, 0.5, 1.0, 0.5, 0.5, 0.5, 0.5, 0.5, 1.0, 0.4167, 1.0, 0.4167, 0.5, 0.4167, 0.5, 0.4167, 1.0, 0.3333, 1.0, 0.3333, 0.5, 0.3333, 0.5, 0.3333, 1.0, 0.25, 1.0, 0.25, 0.5, 0.25, 0.5, 0.25, 1.0, 0.1667, 1.0, 0.1667, 0.5, 0.37, 0.4578, 0.25, 0.49, 0.13, 0.4578, 0.04215, 0.37, 0.01, 0.25, 0.04215, 0.13, 0.13, 0.04215, 0.25, 0.01, 0.37, 0.04215, 0.4578, 0.13, 0.49, 0.25, 0.4578, 0.37, 0.1667, 0.5, 0.1667, 1.0, 0.08333, 1.0, 0.08333, 0.5, 0.08333, 0.5, 0.08333, 1.0, 7.451e-08, 1.0, 7.451e-08, 0.5, 0.75, 0.49, 0.87, 0.4578, 0.9578, 0.37, 0.99, 0.25, 0.9578, 0.13, 0.87, 0.04215, 0.75, 0.01, 0.63, 0.04215, 0.5422, 0.13, 0.51, 0.25, 0.5422, 0.37, 0.63, 0.4578])
me_cylinder_002.update()

# ---- objects
ob_mesh = bpy.data.objects.new('mesh', me_cylinder)
ob_cylinder = bpy.data.objects.new('Cylinder', me_cylinder_002)

# ---- transforms, parenting, visibility, modifiers, constraints
ob_mesh.location = (0.0, 0.0, 0.0)
_m = ob_mesh.modifiers.new('Auto Smooth', 'NODES')
_m.node_group = ng_auto_smooth
_gi = [s.identifier for s in ng_auto_smooth.interface.items_tree if s.item_type == 'SOCKET' and s.in_out == 'INPUT']
_m[_gi[1]] = 1.047  # Angle
ob_cylinder.location = (0.0, 0.0, 0.0)

# ---- collection membership
col_collection.objects.link(ob_mesh)
col_collection.objects.link(ob_cylinder)

# ---- scene / render settings (as saved in the file)
scene.frame_start = 1; scene.frame_end = 250; scene.frame_set(1)
scene.render.engine = 'CYCLES'
scene.cycles.sampling_pattern = 'TABULATED_SOBOL'
scene.cycles.use_light_tree = False
scene.cycles.bake_type = 'AO'
scene.eevee.use_gtao = True
scene.view_settings.view_transform = 'Filmic'
bpy.context.view_layer.update()

# ---- added for rendering (the .blend has no active camera and no usable light): camera, sun
cam_auto = bpy.data.cameras.new('AutoCamera')
cam_auto.lens = 50.0
cam_auto.sensor_width = 36.0
cam_auto.clip_end = 1000.0
ob_auto_camera = bpy.data.objects.new('AutoCamera', cam_auto)
scene.collection.objects.link(ob_auto_camera)
ob_auto_camera.location = (0.695902, -1.02258, 0.681721)
ob_auto_camera.rotation_euler = (1.09748, -7.21219e-08, 0.694738)
scene.camera = ob_auto_camera
light_auto_sun = bpy.data.lights.new('AutoSun', 'SUN')
light_auto_sun.energy = 3.0
light_auto_sun.angle = 0.0523599
ob_auto_sun = bpy.data.objects.new('AutoSun', light_auto_sun)
scene.collection.objects.link(ob_auto_sun)
ob_auto_sun.rotation_euler = (0.872665, 0.174533, 0.523599)
bpy.context.view_layer.update()

